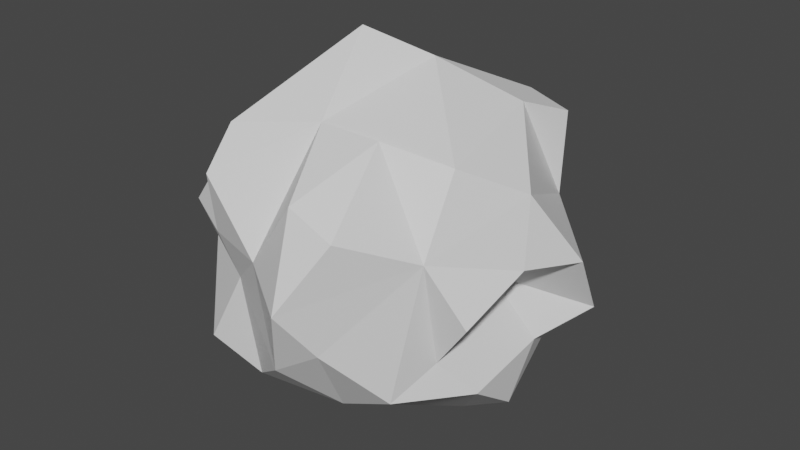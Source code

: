 # Source: bush.blend  (saved by Blender 2.80.75; exported with 4.5.12 LTS)
import bpy
from mathutils import Matrix  # noqa: F401  (used for matrix-valued properties, if any)

bpy.ops.wm.read_factory_settings(use_empty=True)
scene = bpy.context.scene
scene.name = 'Scene'

# ---- collections
col_collection = bpy.data.collections.new('Collection'); scene.collection.children.link(col_collection)

# ---- materials (node trees are filled in below, after node groups)
mat_bush001 = bpy.data.materials.new('bush001')
mat_bush001.use_transparent_shadow = False

# ---- material node trees
mat_bush001.use_nodes = True; mat_bush001.node_tree.nodes.clear()
_N = mat_bush001.node_tree.nodes; _L = mat_bush001.node_tree.links
n0 = _N.new('ShaderNodeOutputMaterial'); n0.name = 'Material Output'; n0.location = (300, 300)
n1 = _N.new('ShaderNodeBsdfPrincipled'); n1.name = 'Principled BSDF'; n1.location = (10, 300)
n1.distribution = 'GGX'
n1.subsurface_method = 'BURLEY'
n1.inputs[3].default_value = 1.45
n1.inputs[27].default_value = (0.0, 0.0, 0.0, 1.0)
n1.inputs[28].default_value = 1.0
_L.new(n1.outputs[0], n0.inputs[0])
n0.is_active_output = True

# ---- world
world_world = bpy.data.worlds.new('World'); scene.world = world_world
world_world.use_nodes = True; world_world.node_tree.nodes.clear()
_N = world_world.node_tree.nodes; _L = world_world.node_tree.links
n0 = _N.new('ShaderNodeOutputWorld'); n0.name = 'World Output'; n0.location = (300, 300)
n1 = _N.new('ShaderNodeBackground'); n1.name = 'Background'; n1.location = (10, 300)
n1.inputs[0].default_value = (0.05088, 0.05088, 0.05088, 1.0)
_L.new(n1.outputs[0], n0.inputs[0])
n0.is_active_output = True
world_world.color = (0.05088, 0.05088, 0.05088)
world_world.use_sun_shadow = False
world_world.sun_shadow_jitter_overblur = 0.0

# ---- meshes
me_cube_001 = bpy.data.meshes.new('Cube.001')
me_cube_001.from_pydata([(-0.519, 0.82, -1.265), (-0.1749, -1.289, -0.0748), (0.2499, 1.028, -1.063), (0.2788, -1.605, -0.1811), (0.1841, -1.117, 0.9739), (0.01275, -0.2806, -1.507), (-1.368, -0.477, 0.2095), (1.148, 0.2551, -0.468), (1.246, -0.01203, -0.01612), (-0.2811, -0.2651, -1.492), (1.45, 0.467, -0.7169), (1.126, -0.2309, 0.975), (0.7019, 0.7013, 1.251), (0.2709, 0.8424, 1.345), (1.488, -0.08278, 0.4089), (0.7982, 0.7095, -1.142), (-0.001735, 1.524, 0.1646), (0.9994, 0.3106, 1.053), (0.7852, 1.383, 0.1564), (-0.4727, 1.443, 0.4171), (-1.142, -0.8961, -0.8472), (0.4257, -1.188, 0.9283), (-0.6267, 1.275, -0.6236), (0.6988, -0.6973, 0.9559), (0.8422, -0.762, -0.9943), (-1.012, -1.042, -0.2825), (1.256, -0.4749, 0.4445), (-0.8023, 1.081, 0.8472), (-0.1335, 0.7836, 1.21), (0.9721, 0.8054, 1.232), (1.053, 1.194, -0.5279), (-0.8043, 0.2248, 1.172), (1.201, -0.7982, -0.09597), (1.536, 0.2729, -0.07309), (0.6395, -1.29, 0.7674), (-0.3452, 1.102, -0.9247), (-0.8858, 0.8456, -1.287), (0.4182, -1.651, 0.3108), (0.7342, -1.383, -0.001384), (0.7479, -1.087, 0.6361), (-0.5906, 1.306, 0.1335), (0.2672, 0.3139, -1.614), (-0.8387, 1.315, 0.3593), (-0.7239, 0.8133, 0.9375), (-0.2852, 0.02343, -1.423), (0.2031, 0.09312, 1.499), (1.393, -0.2922, 0.2392), (-0.5822, 1.279, 0.8338), (-0.6078, 1.394, 0.2524), (-1.321, -0.3115, 0.05889), (-1.194, -0.7005, 0.562), (-0.05331, 0.3307, 1.564), (-0.1324, -0.7023, 1.194), (-0.3502, 0.4823, 1.352), (0.06493, 0.6528, 1.308), (1.092, -0.7543, -0.996), (-0.01398, 0.2881, -1.335), (0.9301, 0.5143, 1.121), (0.8849, -1.118, 0.1368), (1.217, 0.8449, -0.8691), (1.087, 1.14, -0.8001), (0.1691, -0.2488, 1.461), (-1.047, 0.9389, 0.7458), (0.7081, 1.322, -0.3088), (1.413, 0.3692, -0.8362), (1.511, 0.9298, -0.4395), (1.178, 0.4348, -0.3058), (-0.2484, 0.5081, -1.12), (-0.8641, 1.135, -1.029), (-1.202, 0.8624, -1.135), (1.085, 0.6194, 0.9581), (-0.8534, 0.5472, -1.469), (1.317, -0.6296, -0.4187), (-1.019, 1.12, 0.2938), (0.3296, -0.5309, 1.121), (1.155, 1.047, -0.128), (0.08723, 1.357, 0.9077), (-1.303, 0.8406, 0.1201), (-1.267, 0.6258, -0.9801), (0.2758, -0.007803, -1.748), (-0.1345, 0.265, -1.123), (-0.1394, -0.2791, -1.535), (0.08506, 1.373, -0.5835), (1.299, 1.006, -0.7285), (0.3159, -0.9329, -1.271), (-0.2518, 0.2554, -1.04), (-1.174, -0.899, 0.3434), (0.8655, 1.299, -0.58), (0.5722, 1.321, 1.031), (-0.4749, 1.157, -0.07227), (-0.7786, 1.123, 0.08899), (0.5959, 0.9334, 1.188), (0.4452, 1.554, -0.02654), (1.434, -0.2516, -0.7302), (-0.7931, 1.189, -0.481), (1.359, 0.8583, -0.733), (0.1758, 1.08, -0.8252), (-0.3865, 1.357, 0.7135), (0.2769, -0.2514, -1.398), (1.177, 0.8307, 0.8729), (-0.2582, 1.439, -0.1101), (0.3889, 1.497, 0.8776), (-1.373, 0.2525, -0.6453), (-1.373, -0.2703, -0.653), (0.5047, 1.796, 0.3938), (-0.179, 1.367, 0.3675), (0.9632, 1.154, -0.3241), (0.5796, -0.141, 1.153), (-0.8213, 1.121, 0.1559), (0.9248, -0.7501, -0.6227), (-1.355, -0.5718, -0.2999), (0.09635, 1.517, -0.3559), (-0.9492, 1.263, -0.7163), (-0.2389, 0.9113, -1.223), (-0.5035, 1.096, -1.078), (-0.6386, 0.4303, 1.343), (-1.222, -0.824, -0.6216), (0.915, -0.9464, 0.5505), (1.547, 0.161, 0.5019), (-0.1785, 1.506, -0.3331), (0.8039, 1.19, -0.8633), (0.9225, -0.5153, -1.026), (1.591, 0.6489, -0.6896), (1.226, 0.9501, 0.2778), (-0.1161, 1.195, 1.034), (-0.3791, 1.244, 0.9613), (0.9649, 0.3067, -1.603), (-0.5018, 1.179, -0.356), (0.6802, 1.285, -0.05945), (0.7623, -1.005, -1.001), (1.301, -0.2615, -1.119), (0.9629, -0.3052, -1.353), (1.269, 0.6263, 0.3957), (0.9457, 1.142, 0.6214), (0.2551, 0.8219, -1.261), (-1.083, 0.8483, -0.5423), (-1.089, 1.174, -0.5655), (-0.3888, 0.1184, 1.629), (-0.785, 1.35, 0.3825), (1.374, 0.9745, -0.1435), (0.01209, 0.806, -1.254), (-0.425, 1.263, -0.7421), (1.037, 1.131, 0.1818), (-1.14, 1.067, -0.7757), (-0.01868, 0.9887, 1.221), (0.5165, 1.08, -1.115), (-1.282, -0.01514, -0.2916), (0.6016, -1.439, -0.1884), (1.134, -0.7695, -0.7834), (1.326, 0.3187, -1.081), (0.5143, -1.029, -1.03), (0.003416, -0.9501, 1.031), (0.168, -1.524, 0.4522), (0.5933, -1.242, -0.8553), (0.5622, -1.449, 0.6495), (1.387, -0.2519, -0.9788), (-0.8284, 0.2581, -1.451), (1.251, -0.4763, 0.8461), (0.03497, -0.1754, 1.664), (-1.351, 0.4018, 0.509), (1.054, -0.846, 0.3444), (-0.7969, -0.2505, -1.3), (0.4479, 0.6203, 1.443), (-0.5193, -1.108, -0.154), (-0.3855, -1.345, 0.1291), (-0.7045, 1.233, -0.8591), (0.148, -0.6448, 1.161), (1.068, 0.09543, 1.022), (-1.174, -0.5358, -1.271), (-0.8668, -0.0835, 1.227), (-0.7204, -0.9164, 1.166), (1.093, 0.7094, 0.6138), (0.3103, -1.28, -0.8756), (-1.338, 0.1814, 0.3752), (-1.046, 0.4452, 0.9621), (1.379, 0.1116, 0.793), (0.8688, -1.057, -0.6859), (0.3724, -1.741, -0.001951), (-1.035, -0.4284, 0.7886), (-1.315, -0.9246, 0.06207), (-1.285, 0.5142, 0.2338), (1.744, 0.3599, 0.2524), (-0.3876, -0.5505, 1.282), (1.362, 0.1667, -0.7516), (-0.9557, -1.143, 0.657), (-0.6615, -0.3083, 1.308), (-1.299, 0.05981, 0.5541), (-0.8866, 0.9864, -0.2316), (1.235, -0.507, -1.004), (-0.9326, -0.9357, 1.084), (1.665, 0.4537, -0.0701), (0.6426, -0.4094, 1.143), (-0.9772, -0.3379, 1.03), (-0.5431, -1.042, 1.058), (-0.1162, -1.191, 0.6413), (-1.189, -0.1223, 0.2814), (-0.003647, -1.405, -0.1923), (1.575, -0.02851, 0.1571), (-1.324, -0.2546, -0.9928), (1.204, -0.7688, 0.1163), (-1.143, 0.5273, -1.306), (-1.358, 0.1917, 0.1514), (-1.138, 0.2564, -0.9863), (0.9807, -0.9155, -0.03218), (-1.28, 0.6152, -0.2961), (1.116, -0.2243, -0.3659), (1.184, 0.429, -1.138), (1.43, 0.424, 0.519), (0.313, -1.536, -0.6972), (-0.9487, -1.043, 0.353), (-1.225, 0.5305, 0.8999), (1.027, -0.7965, -0.427), (-0.09302, -1.25, 0.3553), (-1.348, 0.2935, -0.04949), (1.5, -0.4018, -0.02832), (-0.5705, -1.278, 0.7187), (-1.306, 0.2572, -0.774), (-1.298, 0.8606, 0.5546), (0.6587, -0.9611, 0.8725), (1.062, 0.969, -0.3903), (0.9786, -0.6923, 0.6347), (-0.6289, 0.08589, 1.4), (-0.3804, -1.184, 0.7888), (1.093, 1.04, 0.4715), (-1.25, -0.2681, -0.2878), (-0.7997, -1.263, 0.4993), (0.478, 1.307, -0.6417), (0.8705, -1.255, 0.4726), (-0.5116, 0.5166, -1.151), (-1.124, 0.8366, -0.2607), (1.553, 0.6627, 0.1241), (-0.2423, -0.5091, -1.39), (0.8287, 0.1611, 1.222), (-0.1651, 1.359, 0.8164), (-0.7139, 0.5488, 0.9639), (0.002425, -0.5215, -1.273), (1.261, 0.475, -0.854), (1.421, -0.1318, 0.652), (0.3883, 1.404, -0.3641), (-0.6712, 1.393, 0.5894), (-1.261, 0.9818, 0.3045), (0.5824, -0.6094, -1.381), (-1.366, -0.7423, 0.3315), (-0.6414, -0.5588, 1.199), (1.234, 0.3507, 0.9094), (1.304, -0.584, 0.2236), (-0.1147, 0.1277, 1.704), (0.2956, -0.3194, 1.247), (-1.072, -0.1134, 1.014), (0.8012, 1.061, 1.202), (0.2457, 1.094, 1.164), (-0.9838, 0.1975, 1.012), (0.5529, 0.5807, -1.478), (0.7557, 1.343, 0.4371), (-0.3557, -0.1852, 1.616), (-0.513, 1.205, -0.002312), (-1.275, 0.2581, 0.8279), (-0.5171, -0.5183, -1.364), (-1.335, 0.6778, -0.07083), (0.001956, 0.5165, -1.159), (-1.082, 1.105, 0.5361), (0.7243, 1.275, 0.8127), (-0.09734, -1.474, 0.1056), (-0.2426, 1.031, 1.199), (0.3878, 0.0197, 1.329), (-1.02, -1.121, -0.6046), (-1.04, -0.6434, 1.034), (-0.2716, -1.338, -0.907), (0.5332, 0.2488, 1.475), (-0.1231, 0.5038, 1.232), (0.5925, -0.002158, -1.702), (-1.061, -0.857, 0.7493), (0.4314, -0.8431, 1.185), (-0.09799, -0.5061, 1.409), (-0.3078, -0.8982, 1.096), (0.001671, 1.024, -1.061), (-1.365, 0.6222, 0.643), (-0.5051, 0.01319, -1.36), (-1.097, 0.7528, 0.8951), (0.2854, -1.337, 0.8522), (0.9511, -0.5953, 1.012), (-1.049, -0.1372, 0.7244), (0.2028, -1.491, -0.3577), (-1.265, -0.8394, -0.2935), (0.005424, 1.564, -0.118), (-0.4161, 0.3918, 1.559), (1.722, 0.7332, -0.3699), (1.42, -0.68, -0.1598), (1.099, 1.036, 0.802), (1.056, 0.1348, -0.1781), (0.1784, 0.3449, 1.464), (-1.376, -0.0257, -0.651), (-1.262, 0.5305, -0.5914), (-0.5497, -1.195, -1.091), (-0.4453, 0.6136, 1.046), (0.9555, -0.1953, 1.142), (-0.9434, 1.199, 0.6739), (1.169, -0.5244, -0.6486), (-1.19, -0.3471, 0.4426), (0.8954, 1.127, -0.1077), (-1.351, 0.2548, -0.2908), (-0.1786, 1.308, -0.6518), (1.207, 0.9408, 1.113), (0.7791, 0.4098, 1.3), (-0.3139, 1.298, 0.1301), (0.09517, 1.474, 0.4733), (-0.8779, -1.258, -0.8456), (-1.063, 1.068, 0.00188), (-0.7349, -1.13, 0.9966), (0.6315, -1.54, 0.1883), (-0.7589, -1.152, -0.2561), (-0.4223, -1.317, 0.4085), (0.6078, -1.487, -0.5751), (0.7674, -1.119, -0.1914), (-1.399, -0.5833, -0.03554), (0.002263, -1.504, -0.7439), (-1.384, -0.5356, -0.64), (-0.01143, -0.0004101, -1.633), (-1.053, 0.0002943, -1.053), (-0.2668, -1.186, -0.2904), (1.353, 0.01785, -1.349), (-1.276, -0.0143, -0.01462), (-0.5556, -1.237, -0.5595), (-1.086, -1.082, 0.00047), (-0.6704, -1.226, 0.08069), (0.0009638, -1.096, -1.071), (1.056, 0.9703, -0.9689), (1.022, -1.005, -0.9983), (-0.5867, 1.069, 1.04), (-1.063, 1.062, -1.062), (-1.016, -1.016, -1.02)], [], [(21, 218, 272), (326, 59, 206), (219, 65, 122), (231, 81, 235), (317, 56, 41), (52, 151, 166), (116, 20, 265), (99, 302, 70), (196, 319, 315), (22, 165, 94), (317, 79, 98), (42, 90, 73), (47, 239, 296), (244, 17, 167), (188, 130, 155), (23, 191, 272), (26, 237, 157), (235, 5, 98), (1, 262, 164), (26, 220, 160), (3, 177, 196), (60, 30, 59), (57, 303, 17), (109, 297, 211), (257, 9, 231), (107, 232, 264), (265, 25, 283), (8, 214, 205), (317, 5, 81), (247, 61, 273), (121, 188, 24), (13, 144, 54), (39, 218, 34), (327, 129, 24), (314, 110, 283), (13, 250, 144), (188, 55, 24), (252, 15, 206), (154, 34, 21), (75, 139, 219), (151, 4, 272), (316, 116, 283), (23, 280, 191), (241, 121, 24), (176, 109, 211), (316, 103, 198), (209, 86, 179), (51, 285, 246), (280, 23, 220), (25, 265, 310), (138, 239, 40), (114, 68, 165), (176, 327, 148), (14, 197, 118), (7, 66, 289), (27, 328, 47), (83, 95, 59), (158, 61, 45), (4, 21, 272), (57, 70, 29), (191, 107, 247), (313, 38, 147), (16, 92, 284), (74, 247, 166), (62, 217, 278), (114, 0, 36), (272, 74, 166), (299, 106, 63), (190, 33, 66), (100, 284, 119), (68, 36, 329), (124, 144, 250), (47, 328, 125), (126, 252, 206), (33, 197, 8), (118, 175, 237), (176, 211, 313), (19, 40, 239), (326, 60, 59), (100, 89, 304), (95, 219, 122), (117, 220, 218), (314, 6, 49), (6, 314, 242), (252, 41, 259), (104, 18, 92), (126, 320, 270), (317, 44, 85), (249, 91, 29), (38, 309, 147), (7, 183, 64), (107, 295, 232), (11, 157, 237), (33, 190, 181), (316, 110, 224), (16, 105, 305), (31, 221, 115), (50, 178, 298), (282, 3, 196), (101, 305, 76), (98, 241, 235), (20, 168, 330), (6, 298, 49), (309, 37, 177), (19, 105, 304), (79, 270, 98), (301, 82, 96), (43, 234, 294), (303, 57, 29), (309, 38, 58), (64, 183, 149), (23, 218, 220), (58, 203, 160), (55, 188, 148), (116, 265, 283), (63, 87, 226), (15, 326, 206), (162, 12, 91), (44, 317, 9), (31, 115, 234), (44, 277, 85), (28, 54, 144), (242, 86, 50), (287, 32, 211), (35, 141, 301), (43, 278, 234), (264, 45, 247), (23, 272, 218), (65, 286, 122), (35, 113, 114), (227, 39, 34), (58, 227, 309), (286, 65, 139), (259, 67, 113), (221, 137, 285), (297, 109, 148), (317, 81, 9), (38, 313, 58), (143, 69, 135), (196, 315, 282), (108, 138, 40), (31, 251, 169), (218, 39, 117), (8, 205, 289), (220, 117, 160), (241, 84, 235), (14, 237, 46), (83, 30, 219), (13, 162, 91), (298, 6, 242), (200, 71, 156), (323, 25, 310), (233, 97, 125), (28, 144, 263), (136, 135, 229), (106, 30, 63), (107, 191, 295), (52, 273, 182), (133, 223, 253), (30, 60, 120), (95, 122, 236), (90, 42, 48), (124, 263, 144), (62, 296, 260), (42, 296, 239), (269, 28, 294), (113, 228, 0), (20, 330, 265), (52, 274, 151), (37, 152, 177), (67, 80, 85), (28, 263, 294), (27, 47, 296), (114, 165, 141), (79, 317, 41), (17, 244, 70), (47, 125, 97), (118, 181, 207), (287, 72, 205), (250, 13, 91), (20, 116, 316), (92, 128, 63), (95, 83, 219), (103, 316, 224), (113, 140, 259), (150, 129, 176), (4, 279, 21), (21, 279, 154), (39, 227, 117), (196, 1, 319), (195, 49, 298), (234, 115, 294), (136, 112, 329), (62, 260, 217), (127, 22, 94), (43, 27, 62), (137, 221, 254), (27, 296, 62), (107, 264, 247), (19, 239, 97), (16, 305, 104), (110, 314, 224), (327, 55, 148), (10, 66, 64), (47, 97, 239), (139, 123, 230), (140, 275, 134), (61, 158, 273), (56, 259, 41), (37, 309, 154), (124, 76, 233), (26, 157, 220), (114, 113, 0), (121, 241, 131), (83, 59, 30), (45, 264, 290), (290, 54, 269), (74, 272, 191), (238, 111, 284), (29, 302, 249), (124, 233, 125), (16, 104, 92), (81, 231, 9), (78, 202, 216), (111, 119, 284), (105, 19, 97), (66, 286, 190), (203, 32, 199), (16, 284, 304), (228, 71, 36), (137, 246, 285), (297, 72, 211), (31, 169, 221), (65, 219, 139), (42, 239, 48), (131, 241, 270), (271, 50, 209), (270, 79, 41), (241, 24, 150), (30, 106, 219), (114, 36, 68), (252, 126, 270), (27, 43, 328), (196, 262, 1), (302, 99, 288), (115, 221, 285), (15, 252, 145), (3, 282, 147), (53, 115, 285), (95, 236, 59), (11, 175, 167), (58, 313, 203), (72, 287, 211), (34, 154, 227), (113, 301, 275), (12, 29, 91), (62, 278, 43), (28, 269, 54), (46, 245, 214), (61, 247, 45), (236, 64, 149), (326, 15, 145), (125, 328, 263), (171, 99, 70), (275, 2, 134), (42, 73, 296), (89, 100, 119), (91, 249, 261), (11, 295, 280), (69, 143, 329), (135, 292, 229), (34, 218, 21), (70, 302, 29), (25, 323, 283), (17, 303, 232), (11, 167, 295), (93, 297, 155), (93, 183, 205), (251, 31, 234), (80, 67, 259), (33, 289, 66), (67, 228, 113), (78, 69, 200), (69, 329, 36), (26, 160, 245), (82, 301, 119), (165, 22, 141), (176, 313, 312), (113, 35, 301), (124, 250, 76), (86, 242, 179), (117, 227, 160), (152, 37, 154), (119, 111, 82), (141, 35, 114), (101, 104, 305), (75, 299, 142), (86, 209, 50), (53, 269, 294), (0, 228, 36), (241, 98, 270), (103, 291, 198), (325, 84, 150), (246, 137, 254), (274, 52, 182), (299, 75, 219), (49, 321, 224), (255, 48, 108), (33, 181, 197), (128, 92, 18), (263, 124, 125), (11, 237, 175), (247, 74, 191), (239, 138, 48), (45, 290, 51), (78, 200, 202), (177, 3, 147), (20, 316, 168), (5, 317, 98), (66, 10, 122), (72, 297, 205), (188, 121, 131), (259, 56, 80), (319, 1, 164), (49, 224, 314), (136, 143, 135), (63, 30, 87), (104, 253, 18), (48, 255, 90), (261, 133, 253), (5, 235, 81), (78, 292, 135), (84, 325, 235), (112, 136, 94), (84, 241, 150), (128, 299, 63), (143, 136, 329), (118, 207, 175), (68, 329, 112), (236, 10, 64), (82, 238, 226), (130, 188, 131), (320, 126, 206), (22, 127, 141), (134, 252, 259), (51, 290, 269), (4, 151, 194), (200, 69, 36), (69, 78, 135), (106, 299, 219), (130, 320, 155), (13, 54, 162), (63, 238, 92), (129, 327, 176), (51, 53, 285), (46, 26, 245), (320, 131, 270), (17, 232, 167), (46, 214, 197), (71, 200, 36), (82, 226, 96), (277, 44, 9), (50, 271, 178), (138, 108, 48), (110, 316, 283), (45, 246, 158), (78, 216, 292), (183, 93, 155), (328, 43, 294), (105, 16, 304), (301, 141, 127), (139, 75, 142), (60, 326, 120), (237, 14, 118), (252, 134, 145), (80, 317, 85), (71, 228, 156), (139, 142, 123), (53, 294, 115), (139, 230, 286), (97, 233, 105), (54, 290, 162), (113, 275, 140), (320, 130, 131), (99, 171, 288), (51, 269, 53), (70, 244, 171), (52, 166, 273), (33, 8, 289), (30, 120, 87), (63, 226, 238), (165, 112, 94), (227, 58, 160), (19, 304, 40), (2, 275, 96), (4, 194, 279), (197, 14, 46), (49, 195, 321), (29, 12, 303), (32, 287, 199), (2, 145, 134), (50, 298, 242), (87, 120, 226), (157, 11, 280), (9, 257, 277), (10, 236, 122), (101, 76, 250), (165, 68, 112), (32, 203, 211), (8, 197, 214), (41, 252, 270), (181, 118, 197), (297, 93, 205), (66, 7, 64), (299, 128, 18), (109, 176, 148), (228, 85, 277), (259, 140, 134), (129, 150, 24), (183, 7, 289), (56, 317, 80), (291, 103, 224), (85, 228, 67), (101, 261, 253), (111, 238, 82), (145, 2, 96), (51, 246, 45), (70, 57, 17), (12, 162, 303), (55, 327, 24), (26, 46, 237), (284, 100, 304), (59, 236, 206), (122, 286, 66), (40, 304, 89), (184, 225, 308), (132, 171, 207), (163, 322, 319), (321, 146, 224), (193, 308, 222), (96, 226, 145), (108, 40, 89), (274, 193, 222), (212, 262, 152), (318, 202, 200), (226, 120, 145), (243, 185, 192), (194, 152, 279), (187, 127, 94), (161, 318, 277), (170, 243, 266), (132, 230, 123), (204, 258, 229), (187, 89, 127), (256, 186, 281), (177, 152, 262), (189, 308, 170), (214, 287, 205), (215, 308, 225), (272, 166, 151), (312, 153, 176), (212, 194, 311), (315, 208, 282), (297, 148, 188), (266, 189, 170), (164, 262, 311), (266, 192, 178), (273, 158, 254), (234, 174, 251), (210, 256, 174), (178, 281, 298), (230, 132, 207), (330, 168, 257), (194, 212, 152), (198, 318, 168), (307, 187, 229), (179, 323, 209), (73, 90, 307), (120, 326, 145), (180, 276, 217), (230, 181, 190), (318, 156, 277), (257, 161, 277), (291, 102, 216), (155, 320, 183), (292, 102, 300), (169, 248, 192), (163, 324, 310), (217, 260, 240), (163, 319, 164), (276, 159, 256), (192, 248, 178), (292, 204, 229), (222, 194, 151), (262, 196, 177), (153, 150, 176), (195, 298, 281), (172, 325, 150), (185, 243, 182), (230, 190, 286), (189, 266, 271), (179, 242, 314), (308, 215, 222), (159, 173, 256), (123, 223, 171), (295, 167, 232), (77, 240, 307), (187, 94, 136), (245, 199, 287), (182, 273, 254), (201, 321, 195), (278, 210, 174), (146, 321, 300), (191, 280, 295), (119, 127, 89), (147, 312, 313), (309, 177, 147), (243, 170, 274), (187, 136, 229), (90, 255, 187), (210, 278, 276), (159, 276, 180), (96, 275, 301), (204, 292, 300), (169, 251, 248), (158, 246, 254), (209, 225, 184), (153, 312, 172), (185, 182, 254), (155, 297, 188), (185, 221, 169), (258, 213, 180), (312, 208, 172), (291, 216, 318), (258, 204, 300), (223, 133, 288), (173, 195, 186), (318, 161, 168), (88, 261, 101), (185, 254, 221), (207, 171, 244), (174, 234, 278), (101, 253, 104), (73, 307, 240), (223, 123, 142), (207, 181, 230), (320, 149, 183), (193, 274, 170), (261, 88, 91), (149, 320, 206), (171, 132, 123), (92, 238, 284), (88, 250, 91), (102, 292, 216), (152, 154, 279), (258, 77, 307), (209, 324, 225), (289, 205, 183), (273, 166, 247), (180, 217, 240), (102, 291, 300), (146, 291, 224), (133, 261, 288), (203, 199, 160), (321, 201, 213), (157, 280, 220), (202, 318, 216), (201, 180, 213), (73, 260, 296), (307, 90, 187), (179, 314, 283), (209, 323, 324), (256, 210, 276), (245, 287, 214), (154, 309, 227), (323, 179, 283), (308, 193, 170), (161, 257, 168), (213, 258, 300), (324, 164, 311), (308, 189, 271), (119, 301, 127), (195, 173, 201), (174, 256, 251), (194, 222, 311), (18, 253, 142), (322, 163, 310), (217, 276, 278), (150, 153, 172), (318, 198, 291), (299, 18, 142), (316, 198, 168), (281, 178, 248), (244, 167, 175), (105, 233, 305), (325, 172, 315), (203, 313, 211), (185, 169, 192), (321, 213, 300), (207, 244, 175), (173, 186, 256), (208, 315, 172), (271, 184, 308), (178, 271, 266), (77, 258, 180), (173, 159, 180), (215, 311, 222), (209, 184, 271), (151, 274, 222), (291, 146, 300), (173, 180, 201), (199, 245, 160), (223, 142, 253), (73, 240, 260), (187, 255, 108), (192, 266, 243), (182, 243, 274), (187, 108, 89), (311, 215, 225), (262, 212, 311), (163, 164, 324), (186, 195, 281), (208, 312, 282), (240, 77, 180), (312, 147, 282), (76, 305, 233), (250, 88, 101), (156, 228, 277), (156, 318, 200), (268, 162, 290), (268, 303, 162), (223, 288, 171), (288, 261, 249), (268, 232, 303), (288, 249, 302), (268, 264, 232), (236, 149, 206), (264, 268, 290), (294, 263, 328), (267, 325, 315), (251, 256, 248), (325, 267, 293), (267, 322, 293), (322, 267, 315), (306, 322, 265), (306, 330, 293), (322, 306, 293), (330, 306, 265), (235, 325, 231), (330, 257, 293), (310, 265, 322), (231, 293, 257), (293, 231, 325), (225, 324, 311), (324, 323, 310), (256, 281, 248), (307, 229, 258), (319, 322, 315)])
_uv = me_cube_001.uv_layers.new(name='UVMap')
_uv.uv.foreach_set('vector', [0.0, 0.0, 0.0, 0.0, 0.0, 0.0, 0.0, 0.0, 0.0, 0.0, 0.0, 0.0, 0.0, 0.0, 0.0, 0.0, 0.0, 0.0, 0.0, 0.0, 0.0, 0.0, 0.0, 0.0, 0.0, 0.0, 0.0, 0.0, 0.0, 0.0, 0.0, 0.0, 0.0, 0.0, 0.0, 0.0, 0.0, 0.0, 0.0, 0.0, 0.0, 0.0, 0.0, 0.0, 0.0, 0.0, 0.0, 0.0, 0.0, 0.0, 0.0, 0.0, 0.0, 0.0, 0.0, 0.0, 0.0, 0.0, 0.0, 0.0, 0.0, 0.0, 0.0, 0.0, 0.0, 0.0, 0.0, 0.0, 0.0, 0.0, 0.0, 0.0, 0.0, 0.0, 0.0, 0.0, 0.0, 0.0, 0.0, 0.0, 0.0, 0.0, 0.0, 0.0, 0.0, 0.0, 0.0, 0.0, 0.0, 0.0, 0.0, 0.0, 0.0, 0.0, 0.0, 0.0, 0.0, 0.0, 0.0, 0.0, 0.0, 0.0, 0.0, 0.0, 0.0, 0.0, 0.0, 0.0, 0.0, 0.0, 0.0, 0.0, 0.0, 0.0, 0.0, 0.0, 0.0, 0.0, 0.0, 0.0, 0.0, 0.0, 0.0, 0.0, 0.0, 0.0, 0.0, 0.0, 0.0, 0.0, 0.0, 0.0, 0.0, 0.0, 0.0, 0.0, 0.0, 0.0, 0.0, 0.0, 0.0, 0.0, 0.0, 0.0, 0.0, 0.0, 0.0, 0.0, 0.0, 0.0, 0.0, 0.0, 0.0, 0.0, 0.0, 0.0, 0.0, 0.0, 0.0, 0.0, 0.0, 0.0, 0.0, 0.0, 0.0, 0.0, 0.0, 0.0, 0.0, 0.0, 0.0, 0.0, 0.0, 0.0, 0.0, 0.0, 0.0, 0.0, 0.0, 0.0, 0.0, 0.0, 0.0, 0.0, 0.0, 0.0, 0.0, 0.0, 0.0, 0.0, 0.0, 0.0, 0.0, 0.0, 0.0, 0.0, 0.0, 0.0, 0.0, 0.0, 0.0, 0.0, 0.0, 0.0, 0.0, 0.0, 0.0, 0.0, 0.0, 0.0, 0.0, 0.0, 0.0, 0.0, 0.0, 0.0, 0.0, 0.0, 0.0, 0.0, 0.0, 0.0, 0.0, 0.0, 0.0, 0.0, 0.0, 0.0, 0.0, 0.0, 0.0, 0.0, 0.0, 0.0, 0.0, 0.0, 0.0, 0.0, 0.0, 0.0, 0.0, 0.0, 0.0, 0.0, 0.0, 0.0, 0.0, 0.0, 0.0, 0.0, 0.0, 0.0, 0.0, 0.0, 0.0, 0.0, 0.0, 0.0, 0.0, 0.0, 0.0, 0.0, 0.0, 0.0, 0.0, 0.0, 0.0, 0.0, 0.0, 0.0, 0.0, 0.0, 0.0, 0.0, 0.0, 0.0, 0.0, 0.0, 0.0, 0.0, 0.0, 0.0, 0.0, 0.0, 0.0, 0.0, 0.0, 0.0, 0.0, 0.0, 0.0, 0.0, 0.0, 0.0, 0.0, 0.0, 0.0, 0.0, 0.0, 0.0, 0.0, 0.0, 0.0, 0.0, 0.0, 0.0, 0.0, 0.0, 0.0, 0.0, 0.0, 0.0, 0.0, 0.0, 0.0, 0.0, 0.0, 0.0, 0.0, 0.0, 0.0, 0.0, 0.0, 0.0, 0.0, 0.0, 0.0, 0.0, 0.0, 0.0, 0.0, 0.0, 0.0, 0.0, 0.0, 0.0, 0.0, 0.0, 0.0, 0.0, 0.0, 0.0, 0.0, 0.0, 0.0, 0.0, 0.0, 0.0, 0.0, 0.0, 0.0, 0.0, 0.0, 0.0, 0.0, 0.0, 0.0, 0.0, 0.0, 0.0, 0.0, 0.0, 0.0, 0.0, 0.0, 0.0, 0.0, 0.0, 0.0, 0.0, 0.0, 0.0, 0.0, 0.0, 0.0, 0.0, 0.0, 0.0, 0.0, 0.0, 0.0, 0.0, 0.0, 0.0, 0.0, 0.0, 0.0, 0.0, 0.0, 0.0, 0.0, 0.0, 0.0, 0.0, 0.0, 0.0, 0.0, 0.0, 0.0, 0.0, 0.0, 0.0, 0.0, 0.0, 0.0, 0.0, 0.0, 0.0, 0.0, 0.0, 0.0, 0.0, 0.0, 0.0, 0.0, 0.0, 0.0, 0.0, 0.0, 0.0, 0.0, 0.0, 0.0, 0.0, 0.0, 0.0, 0.0, 0.0, 0.0, 0.0, 0.0, 0.0, 0.0, 0.0, 0.0, 0.0, 0.0, 0.0, 0.0, 0.0, 0.0, 0.0, 0.0, 0.0, 0.0, 0.0, 0.0, 0.0, 0.0, 0.0, 0.0, 0.0, 0.0, 0.0, 0.0, 0.0, 0.0, 0.0, 0.0, 0.0, 0.0, 0.0, 0.0, 0.0, 0.0, 0.0, 0.0, 0.0, 0.0, 0.0, 0.0, 0.0, 0.0, 0.0, 0.0, 0.0, 0.0, 0.0, 0.0, 0.0, 0.0, 0.0, 0.0, 0.0, 0.0, 0.0, 0.0, 0.0, 0.0, 0.0, 0.0, 0.0, 0.0, 0.0, 0.0, 0.0, 0.0, 0.0, 0.0, 0.0, 0.0, 0.0, 0.0, 0.0, 0.0, 0.0, 0.0, 0.0, 0.0, 0.0, 0.0, 0.0, 0.0, 0.0, 0.0, 0.0, 0.0, 0.0, 0.0, 0.0, 0.0, 0.0, 0.0, 0.0, 0.0, 0.0, 0.0, 0.0, 0.0, 0.0, 0.0, 0.0, 0.0, 0.0, 0.0, 0.0, 0.0, 0.0, 0.0, 0.0, 0.0, 0.0, 0.0, 0.0, 0.0, 0.0, 0.0, 0.0, 0.0, 0.0, 0.0, 0.0, 0.0, 0.0, 0.0, 0.0, 0.0, 0.0, 0.0, 0.0, 0.0, 0.0, 0.0, 0.0, 0.0, 0.0, 0.0, 0.0, 0.0, 0.0, 0.0, 0.0, 0.0, 0.0, 0.0, 0.0, 0.0, 0.0, 0.0, 0.0, 0.0, 0.0, 0.0, 0.0, 0.0, 0.0, 0.0, 0.0, 0.0, 0.0, 0.0, 0.0, 0.0, 0.0, 0.0, 0.0, 0.0, 0.0, 0.0, 0.0, 0.0, 0.0, 0.0, 0.0, 0.0, 0.0, 0.0, 0.0, 0.0, 0.0, 0.0, 0.0, 0.0, 0.0, 0.0, 0.0, 0.0, 0.0, 0.0, 0.0, 0.0, 0.0, 0.0, 0.0, 0.0, 0.0, 0.0, 0.0, 0.0, 0.0, 0.0, 0.0, 0.0, 0.0, 0.0, 0.0, 0.0, 0.0, 0.0, 0.0, 0.0, 0.0, 0.0, 0.0, 0.0, 0.0, 0.0, 0.0, 0.0, 0.0, 0.0, 0.0, 0.0, 0.0, 0.0, 0.0, 0.0, 0.0, 0.0, 0.0, 0.0, 0.0, 0.0, 0.0, 0.0, 0.0, 0.0, 0.0, 0.0, 0.0, 0.0, 0.0, 0.0, 0.0, 0.0, 0.0, 0.0, 0.0, 0.0, 0.0, 0.0, 0.0, 0.0, 0.0, 0.0, 0.0, 0.0, 0.0, 0.0, 0.0, 0.0, 0.0, 0.0, 0.0, 0.0, 0.0, 0.0, 0.0, 0.0, 0.0, 0.0, 0.0, 0.0, 0.0, 0.0, 0.0, 0.0, 0.0, 0.0, 0.0, 0.0, 0.0, 0.0, 0.0, 0.0, 0.0, 0.0, 0.0, 0.0, 0.0, 0.0, 0.0, 0.0, 0.0, 0.0, 0.0, 0.0, 0.0, 0.0, 0.0, 0.0, 0.0, 0.0, 0.0, 0.0, 0.0, 0.0, 0.0, 0.0, 0.0, 0.0, 0.0, 0.0, 0.0, 0.0, 0.0, 0.0, 0.0, 0.0, 0.0, 0.0, 0.0, 0.0, 0.0, 0.0, 0.0, 0.0, 0.0, 0.0, 0.0, 0.0, 0.0, 0.0, 0.0, 0.0, 0.0, 0.0, 0.0, 0.0, 0.0, 0.0, 0.0, 0.0, 0.0, 0.0, 0.0, 0.0, 0.0, 0.0, 0.0, 0.0, 0.0, 0.0, 0.0, 0.0, 0.0, 0.0, 0.0, 0.0, 0.0, 0.0, 0.0, 0.0, 0.0, 0.0, 0.0, 0.0, 0.0, 0.0, 0.0, 0.0, 0.0, 0.0, 0.0, 0.0, 0.0, 0.0, 0.0, 0.0, 0.0, 0.0, 0.0, 0.0, 0.0, 0.0, 0.0, 0.0, 0.0, 0.0, 0.0, 0.0, 0.0, 0.0, 0.0, 0.0, 0.0, 0.0, 0.0, 0.0, 0.0, 0.0, 0.0, 0.0, 0.0, 0.0, 0.0, 0.0, 0.0, 0.0, 0.0, 0.0, 0.0, 0.0, 0.0, 0.0, 0.0, 0.0, 0.0, 0.0, 0.0, 0.0, 0.0, 0.0, 0.0, 0.0, 0.0, 0.0, 0.0, 0.0, 0.0, 0.0, 0.0, 0.0, 0.0, 0.0, 0.0, 0.0, 0.0, 0.0, 0.0, 0.0, 0.0, 0.0, 0.0, 0.0, 0.0, 0.0, 0.0, 0.0, 0.0, 0.0, 0.0, 0.0, 0.0, 0.0, 0.0, 0.0, 0.0, 0.0, 0.0, 0.0, 0.0, 0.0, 0.0, 0.0, 0.0, 0.0, 0.0, 0.0, 0.0, 0.0, 0.0, 0.0, 0.0, 0.0, 0.0, 0.0, 0.0, 0.0, 0.0, 0.0, 0.0, 0.0, 0.0, 0.0, 0.0, 0.0, 0.0, 0.0, 0.0, 0.0, 0.0, 0.0, 0.0, 0.0, 0.0, 0.0, 0.0, 0.0, 0.0, 0.0, 0.0, 0.0, 0.0, 0.0, 0.0, 0.0, 0.0, 0.0, 0.0, 0.0, 0.0, 0.0, 0.0, 0.0, 0.0, 0.0, 0.0, 0.0, 0.0, 0.0, 0.0, 0.0, 0.0, 0.0, 0.0, 0.0, 0.0, 0.0, 0.0, 0.0, 0.0, 0.0, 0.0, 0.0, 0.0, 0.0, 0.0, 0.0, 0.0, 0.0, 0.0, 0.0, 0.0, 0.0, 0.0, 0.0, 0.0, 0.0, 0.0, 0.0, 0.0, 0.0, 0.0, 0.0, 0.0, 0.0, 0.0, 0.0, 0.0, 0.0, 0.0, 0.0, 0.0, 0.0, 0.0, 0.0, 0.0, 0.0, 0.0, 0.0, 0.0, 0.0, 0.0, 0.0, 0.0, 0.0, 0.0, 0.0, 0.0, 0.0, 0.0, 0.0, 0.0, 0.0, 0.0, 0.0, 0.0, 0.0, 0.0, 0.0, 0.0, 0.0, 0.0, 0.0, 0.0, 0.0, 0.0, 0.0, 0.0, 0.0, 0.0, 0.0, 0.0, 0.0, 0.0, 0.0, 0.0, 0.0, 0.0, 0.0, 0.0, 0.0, 0.0, 0.0, 0.0, 0.0, 0.0, 0.0, 0.0, 0.0, 0.0, 0.0, 0.0, 0.0, 0.0, 0.0, 0.0, 0.0, 0.0, 0.0, 0.0, 0.0, 0.0, 0.0, 0.0, 0.0, 0.0, 0.0, 0.0, 0.0, 0.0, 0.0, 0.0, 0.0, 0.0, 0.0, 0.0, 0.0, 0.0, 0.0, 0.0, 0.0, 0.0, 0.0, 0.0, 0.0, 0.0, 0.0, 0.0, 0.0, 0.0, 0.0, 0.0, 0.0, 0.0, 0.0, 0.0, 0.0, 0.0, 0.0, 0.0, 0.0, 0.0, 0.0, 0.0, 0.0, 0.0, 0.0, 0.0, 0.0, 0.0, 0.0, 0.0, 0.0, 0.0, 0.0, 0.0, 0.0, 0.0, 0.0, 0.0, 0.0, 0.0, 0.0, 0.0, 0.0, 0.0, 0.0, 0.0, 0.0, 0.0, 0.0, 0.0, 0.0, 0.0, 0.0, 0.0, 0.0, 0.0, 0.0, 0.0, 0.0, 0.0, 0.0, 0.0, 0.0, 0.0, 0.0, 0.0, 0.0, 0.0, 0.0, 0.0, 0.0, 0.0, 0.0, 0.0, 0.0, 0.0, 0.0, 0.0, 0.0, 0.0, 0.0, 0.0, 0.0, 0.0, 0.0, 0.0, 0.0, 0.0, 0.0, 0.0, 0.0, 0.0, 0.0, 0.0, 0.0, 0.0, 0.0, 0.0, 0.0, 0.0, 0.0, 0.0, 0.0, 0.0, 0.0, 0.0, 0.0, 0.0, 0.0, 0.0, 0.0, 0.0, 0.0, 0.0, 0.0, 0.0, 0.0, 0.0, 0.0, 0.0, 0.0, 0.0, 0.0, 0.0, 0.0, 0.0, 0.0, 0.0, 0.0, 0.0, 0.0, 0.0, 0.0, 0.0, 0.0, 0.0, 0.0, 0.0, 0.0, 0.0, 0.0, 0.0, 0.0, 0.0, 0.0, 0.0, 0.0, 0.0, 0.0, 0.0, 0.0, 0.0, 0.0, 0.0, 0.0, 0.0, 0.0, 0.0, 0.0, 0.0, 0.0, 0.0, 0.0, 0.0, 0.0, 0.0, 0.0, 0.0, 0.0, 0.0, 0.0, 0.0, 0.0, 0.0, 0.0, 0.0, 0.0, 0.0, 0.0, 0.0, 0.0, 0.0, 0.0, 0.0, 0.0, 0.0, 0.0, 0.0, 0.0, 0.0, 0.0, 0.0, 0.0, 0.0, 0.0, 0.0, 0.0, 0.0, 0.0, 0.0, 0.0, 0.0, 0.0, 0.0, 0.0, 0.0, 0.0, 0.0, 0.0, 0.0, 0.0, 0.0, 0.0, 0.0, 0.0, 0.0, 0.0, 0.0, 0.0, 0.0, 0.0, 0.0, 0.0, 0.0, 0.0, 0.0, 0.0, 0.0, 0.0, 0.0, 0.0, 0.0, 0.0, 0.0, 0.0, 0.0, 0.0, 0.0, 0.0, 0.0, 0.0, 0.0, 0.0, 0.0, 0.0, 0.0, 0.0, 0.0, 0.0, 0.0, 0.0, 0.0, 0.0, 0.0, 0.0, 0.0, 0.0, 0.0, 0.0, 0.0, 0.0, 0.0, 0.0, 0.0, 0.0, 0.0, 0.0, 0.0, 0.0, 0.0, 0.0, 0.0, 0.0, 0.0, 0.0, 0.0, 0.0, 0.0, 0.0, 0.0, 0.0, 0.0, 0.0, 0.0, 0.0, 0.0, 0.0, 0.0, 0.0, 0.0, 0.0, 0.0, 0.0, 0.0, 0.0, 0.0, 0.0, 0.0, 0.0, 0.0, 0.0, 0.0, 0.0, 0.0, 0.0, 0.0, 0.0, 0.0, 0.0, 0.0, 0.0, 0.0, 0.0, 0.0, 0.0, 0.0, 0.0, 0.0, 0.0, 0.0, 0.0, 0.0, 0.0, 0.0, 0.0, 0.0, 0.0, 0.0, 0.0, 0.0, 0.0, 0.0, 0.0, 0.0, 0.0, 0.0, 0.0, 0.0, 0.0, 0.0, 0.0, 0.0, 0.0, 0.0, 0.0, 0.0, 0.0, 0.0, 0.0, 0.0, 0.0, 0.0, 0.0, 0.0, 0.0, 0.0, 0.0, 0.0, 0.0, 0.0, 0.0, 0.0, 0.0, 0.0, 0.0, 0.0, 0.0, 0.0, 0.0, 0.0, 0.0, 0.0, 0.0, 0.0, 0.0, 0.0, 0.0, 0.0, 0.0, 0.0, 0.0, 0.0, 0.0, 0.0, 0.0, 0.0, 0.0, 0.0, 0.0, 0.0, 0.0, 0.0, 0.0, 0.0, 0.0, 0.0, 0.0, 0.0, 0.0, 0.0, 0.0, 0.0, 0.0, 0.0, 0.0, 0.0, 0.0, 0.0, 0.0, 0.0, 0.0, 0.0, 0.0, 0.0, 0.0, 0.0, 0.0, 0.0, 0.0, 0.0, 0.0, 0.0, 0.0, 0.0, 0.0, 0.0, 0.0, 0.0, 0.0, 0.0, 0.0, 0.0, 0.0, 0.0, 0.0, 0.0, 0.0, 0.0, 0.0, 0.0, 0.0, 0.0, 0.0, 0.0, 0.0, 0.0, 0.0, 0.0, 0.0, 0.0, 0.0, 0.0, 0.0, 0.0, 0.0, 0.0, 0.0, 0.0, 0.0, 0.0, 0.0, 0.0, 0.0, 0.0, 0.0, 0.0, 0.0, 0.0, 0.0, 0.0, 0.0, 0.0, 0.0, 0.0, 0.0, 0.0, 0.0, 0.0, 0.0, 0.0, 0.0, 0.0, 0.0, 0.0, 0.0, 0.0, 0.0, 0.0, 0.0, 0.0, 0.0, 0.0, 0.0, 0.0, 0.0, 0.0, 0.0, 0.0, 0.0, 0.0, 0.0, 0.0, 0.0, 0.0, 0.0, 0.0, 0.0, 0.0, 0.0, 0.0, 0.0, 0.0, 0.0, 0.0, 0.0, 0.0, 0.0, 0.0, 0.0, 0.0, 0.0, 0.0, 0.0, 0.0, 0.0, 0.0, 0.0, 0.0, 0.0, 0.0, 0.0, 0.0, 0.0, 0.0, 0.0, 0.0, 0.0, 0.0, 0.0, 0.0, 0.0, 0.0, 0.0, 0.0, 0.0, 0.0, 0.0, 0.0, 0.0, 0.0, 0.0, 0.0, 0.0, 0.0, 0.0, 0.0, 0.0, 0.0, 0.0, 0.0, 0.0, 0.0, 0.0, 0.0, 0.0, 0.0, 0.0, 0.0, 0.0, 0.0, 0.0, 0.0, 0.0, 0.0, 0.0, 0.0, 0.0, 0.0, 0.0, 0.0, 0.0, 0.0, 0.0, 0.0, 0.0, 0.0, 0.0, 0.0, 0.0, 0.0, 0.0, 0.0, 0.0, 0.0, 0.0, 0.0, 0.0, 0.0, 0.0, 0.0, 0.0, 0.0, 0.0, 0.0, 0.0, 0.0, 0.0, 0.0, 0.0, 0.0, 0.0, 0.0, 0.0, 0.0, 0.0, 0.0, 0.0, 0.0, 0.0, 0.0, 0.0, 0.0, 0.0, 0.0, 0.0, 0.0, 0.0, 0.0, 0.0, 0.0, 0.0, 0.0, 0.0, 0.0, 0.0, 0.0, 0.0, 0.0, 0.0, 0.0, 0.0, 0.0, 0.0, 0.0, 0.0, 0.0, 0.0, 0.0, 0.0, 0.0, 0.0, 0.0, 0.0, 0.0, 0.0, 0.0, 0.0, 0.0, 0.0, 0.0, 0.0, 0.0, 0.0, 0.0, 0.0, 0.0, 0.0, 0.0, 0.0, 0.0, 0.0, 0.0, 0.0, 0.0, 0.0, 0.0, 0.0, 0.0, 0.0, 0.0, 0.0, 0.0, 0.0, 0.0, 0.0, 0.0, 0.0, 0.0, 0.0, 0.0, 0.0, 0.0, 0.0, 0.0, 0.0, 0.0, 0.0, 0.0, 0.0, 0.0, 0.0, 0.0, 0.0, 0.0, 0.0, 0.0, 0.0, 0.0, 0.0, 0.0, 0.0, 0.0, 0.0, 0.0, 0.0, 0.0, 0.0, 0.0, 0.0, 0.0, 0.0, 0.0, 0.0, 0.0, 0.0, 0.0, 0.0, 0.0, 0.0, 0.0, 0.0, 0.0, 0.0, 0.0, 0.0, 0.0, 0.0, 0.0, 0.0, 0.0, 0.0, 0.0, 0.0, 0.0, 0.0, 0.0, 0.0, 0.0, 0.0, 0.0, 0.0, 0.0, 0.0, 0.0, 0.0, 0.0, 0.0, 0.0, 0.0, 0.0, 0.0, 0.0, 0.0, 0.0, 0.0, 0.0, 0.0, 0.0, 0.0, 0.0, 0.0, 0.0, 0.0, 0.0, 0.0, 0.0, 0.0, 0.0, 0.0, 0.0, 0.0, 0.0, 0.0, 0.0, 0.0, 0.0, 0.0, 0.0, 0.0, 0.0, 0.0, 0.0, 0.0, 0.0, 0.0, 0.0, 0.0, 0.0, 0.0, 0.0, 0.0, 0.0, 0.0, 0.0, 0.0, 0.0, 0.0, 0.0, 0.0, 0.0, 0.0, 0.0, 0.0, 0.0, 0.0, 0.0, 0.0, 0.0, 0.0, 0.0, 0.0, 0.0, 0.0, 0.0, 0.0, 0.0, 0.0, 0.0, 0.0, 0.0, 0.0, 0.0, 0.0, 0.0, 0.0, 0.0, 0.0, 0.0, 0.0, 0.0, 0.0, 0.0, 0.0, 0.0, 0.0, 0.0, 0.0, 0.0, 0.0, 0.0, 0.0, 0.0, 0.0, 0.0, 0.0, 0.0, 0.0, 0.0, 0.0, 0.0, 0.0, 0.0, 0.0, 0.0, 0.0, 0.0, 0.0, 0.0, 0.0, 0.0, 0.0, 0.0, 0.0, 0.0, 0.0, 0.0, 0.0, 0.0, 0.0, 0.0, 0.0, 0.0, 0.0, 0.0, 0.0, 0.0, 0.0, 0.0, 0.0, 0.0, 0.0, 0.0, 0.0, 0.0, 0.0, 0.0, 0.0, 0.0, 0.0, 0.0, 0.0, 0.0, 0.0, 0.0, 0.0, 0.0, 0.0, 0.0, 0.0, 0.0, 0.0, 0.0, 0.0, 0.0, 0.0, 0.0, 0.0, 0.0, 0.0, 0.0, 0.0, 0.0, 0.0, 0.0, 0.0, 0.0, 0.0, 0.0, 0.0, 0.0, 0.0, 0.0, 0.0, 0.0, 0.0, 0.0, 0.0, 0.0, 0.0, 0.0, 0.0, 0.0, 0.0, 0.0, 0.0, 0.0, 0.0, 0.0, 0.0, 0.0, 0.0, 0.0, 0.0, 0.0, 0.0, 0.0, 0.0, 0.0, 0.0, 0.0, 0.0, 0.0, 0.0, 0.0, 0.0, 0.0, 0.0, 0.0, 0.0, 0.0, 0.0, 0.0, 0.0, 0.0, 0.0, 0.0, 0.0, 0.0, 0.0, 0.0, 0.0, 0.0, 0.0, 0.0, 0.0, 0.0, 0.0, 0.0, 0.0, 0.0, 0.0, 0.0, 0.0, 0.0, 0.0, 0.0, 0.0, 0.0, 0.0, 0.0, 0.0, 0.0, 0.0, 0.0, 0.0, 0.0, 0.0, 0.0, 0.0, 0.0, 0.0, 0.0, 0.0, 0.0, 0.0, 0.0, 0.0, 0.0, 0.0, 0.0, 0.0, 0.0, 0.0, 0.0, 0.0, 0.0, 0.0, 0.0, 0.0, 0.0, 0.0, 0.0, 0.0, 0.0, 0.0, 0.0, 0.0, 0.0, 0.0, 0.0, 0.0, 0.0, 0.0, 0.0, 0.0, 0.0, 0.0, 0.0, 0.0, 0.0, 0.0, 0.0, 0.0, 0.0, 0.0, 0.0, 0.0, 0.0, 0.0, 0.0, 0.0, 0.0, 0.0, 0.0, 0.0, 0.0, 0.0, 0.0, 0.0, 0.0, 0.0, 0.0, 0.0, 0.0, 0.0, 0.0, 0.0, 0.0, 0.0, 0.0, 0.0, 0.0, 0.0, 0.0, 0.0, 0.0, 0.0, 0.0, 0.0, 0.0, 0.0, 0.0, 0.0, 0.0, 0.0, 0.0, 0.0, 0.0, 0.0, 0.0, 0.0, 0.0, 0.0, 0.0, 0.0, 0.0, 0.0, 0.0, 0.0, 0.0, 0.0, 0.0, 0.0, 0.0, 0.0, 0.0, 0.0, 0.0, 0.0, 0.0, 0.0, 0.0, 0.0, 0.0, 0.0, 0.0, 0.0, 0.0, 0.0, 0.0, 0.0, 0.0, 0.0, 0.0, 0.0, 0.0, 0.0, 0.0, 0.0, 0.0, 0.0, 0.0, 0.0, 0.0, 0.0, 0.0, 0.0, 0.0, 0.0, 0.0, 0.0, 0.0, 0.0, 0.0, 0.0, 0.0, 0.0, 0.0, 0.0, 0.0, 0.0, 0.0, 0.0, 0.0, 0.0, 0.0, 0.0, 0.0, 0.0, 0.0, 0.0, 0.0, 0.0, 0.0, 0.0, 0.0, 0.0, 0.0, 0.0, 0.0, 0.0, 0.0, 0.0, 0.0, 0.0, 0.0, 0.0, 0.0, 0.0, 0.0, 0.0, 0.0, 0.0, 0.0, 0.0, 0.0, 0.0, 0.0, 0.0, 0.0, 0.0, 0.0, 0.0, 0.0, 0.0, 0.0, 0.0, 0.0, 0.0, 0.0, 0.0, 0.0, 0.0, 0.0, 0.0, 0.0, 0.0, 0.0, 0.0, 0.0, 0.0, 0.0, 0.0, 0.0, 0.0, 0.0, 0.0, 0.0, 0.0, 0.0, 0.0, 0.0, 0.0, 0.0, 0.0, 0.0, 0.0, 0.0, 0.0, 0.0, 0.0, 0.0, 0.0, 0.0, 0.0, 0.0, 0.0, 0.0, 0.0, 0.0, 0.0, 0.0, 0.0, 0.0, 0.0, 0.0, 0.0, 0.0, 0.0, 0.0, 0.0, 0.0, 0.0, 0.0, 0.0, 0.0, 0.0, 0.0, 0.0, 0.0, 0.0, 0.0, 0.0, 0.0, 0.0, 0.0, 0.0, 0.0, 0.0, 0.0, 0.0, 0.0, 0.0, 0.0, 0.0, 0.0, 0.0, 0.0, 0.0, 0.0, 0.0, 0.0, 0.0, 0.0, 0.0, 0.0, 0.0, 0.0, 0.0, 0.0, 0.0, 0.0, 0.0, 0.0, 0.0, 0.0, 0.0, 0.0, 0.0, 0.0, 0.0, 0.0, 0.0, 0.0, 0.0, 0.0, 0.0, 0.0, 0.0, 0.0, 0.0, 0.0, 0.0, 0.0, 0.0, 0.0, 0.0, 0.0, 0.0, 0.0, 0.0, 0.0, 0.0, 0.0, 0.0, 0.0, 0.0, 0.0, 0.0, 0.0, 0.0, 0.0, 0.0, 0.0, 0.0, 0.0, 0.0, 0.0, 0.0, 0.0, 0.0, 0.0, 0.0, 0.0, 0.0, 0.0, 0.0, 0.0, 0.0, 0.0, 0.0, 0.0, 0.0, 0.0, 0.0, 0.0, 0.0, 0.0, 0.0, 0.0, 0.0, 0.0, 0.0, 0.0, 0.0, 0.0, 0.0, 0.0, 0.0, 0.0, 0.0, 0.0, 0.0, 0.0, 0.0, 0.0, 0.0, 0.0, 0.0, 0.0, 0.0, 0.0, 0.0, 0.0, 0.0, 0.0, 0.0, 0.0, 0.0, 0.0, 0.0, 0.0, 0.0, 0.0, 0.0, 0.0, 0.0, 0.0, 0.0, 0.0, 0.0, 0.0, 0.0, 0.0, 0.0, 0.0, 0.0, 0.0, 0.0, 0.0, 0.0, 0.0, 0.0, 0.0, 0.0, 0.0, 0.0, 0.0, 0.0, 0.0, 0.0, 0.0, 0.0, 0.0, 0.0, 0.0, 0.0, 0.0, 0.0, 0.0, 0.0, 0.0, 0.0, 0.0, 0.0, 0.0, 0.0, 0.0, 0.0, 0.0, 0.0, 0.0, 0.0, 0.0, 0.0, 0.0, 0.0, 0.0, 0.0, 0.0, 0.0, 0.0, 0.0, 0.0, 0.0, 0.0, 0.0, 0.0, 0.0, 0.0, 0.0, 0.0, 0.0, 0.0, 0.0, 0.0, 0.0, 0.0, 0.0, 0.0, 0.0, 0.0, 0.0, 0.0, 0.0, 0.0, 0.0, 0.0, 0.0, 0.0, 0.0, 0.0, 0.0, 0.0, 0.0, 0.0, 0.0, 0.0, 0.0, 0.0, 0.0, 0.0, 0.0, 0.0, 0.0, 0.0, 0.0, 0.0, 0.0, 0.0, 0.0, 0.0, 0.0, 0.0, 0.0, 0.0, 0.0, 0.0, 0.0, 0.0, 0.0, 0.0, 0.0, 0.0, 0.0, 0.0, 0.0, 0.0, 0.0, 0.0, 0.0, 0.0, 0.0, 0.0, 0.0, 0.0, 0.0, 0.0, 0.0, 0.0, 0.0, 0.0, 0.0, 0.0, 0.0, 0.0, 0.0, 0.0, 0.0, 0.0, 0.0, 0.0, 0.0, 0.0, 0.0, 0.0, 0.0, 0.0, 0.0, 0.0, 0.0, 0.0, 0.0, 0.0, 0.0, 0.0, 0.0, 0.0, 0.0, 0.0, 0.0, 0.0, 0.0, 0.0, 0.0, 0.0, 0.0, 0.0, 0.0, 0.0, 0.0, 0.0, 0.0, 0.0, 0.0, 0.0, 0.0, 0.0, 0.0, 0.0, 0.0, 0.0, 0.0, 0.0, 0.0, 0.0, 0.0, 0.0, 0.0, 0.0, 0.0, 0.0, 0.0, 0.0, 0.0, 0.0, 0.0, 0.0, 0.0, 0.0, 0.0, 0.0, 0.0, 0.0, 0.0, 0.0, 0.0, 0.0, 0.0, 0.0, 0.0, 0.0, 0.0, 0.0, 0.0, 0.0, 0.0, 0.0, 0.0, 0.0, 0.0, 0.0, 0.0, 0.0, 0.0, 0.0, 0.0, 0.0, 0.0, 0.0, 0.0, 0.0, 0.0, 0.0, 0.0, 0.0, 0.0, 0.0, 0.0, 0.0, 0.0, 0.0, 0.0, 0.0, 0.0, 0.0, 0.0, 0.0, 0.0, 0.0, 0.0, 0.0, 0.0, 0.0, 0.0, 0.0, 0.0, 0.0, 0.0, 0.0, 0.0, 0.0, 0.0, 0.0, 0.0, 0.0, 0.0, 0.0, 0.0, 0.0, 0.0, 0.0, 0.0, 0.0, 0.0, 0.0, 0.0, 0.0, 0.0, 0.0, 0.0, 0.0, 0.0, 0.0, 0.0, 0.0, 0.0, 0.0, 0.0, 0.0, 0.0, 0.0, 0.0, 0.0, 0.0, 0.0, 0.0, 0.0, 0.0, 0.0, 0.0, 0.0, 0.0, 0.0, 0.0, 0.0, 0.0, 0.0, 0.0, 0.0, 0.0, 0.0, 0.0, 0.0, 0.0, 0.0, 0.0, 0.0, 0.0, 0.0, 0.0, 0.0, 0.0, 0.0, 0.0, 0.0, 0.0, 0.0, 0.0, 0.0, 0.0, 0.0, 0.0, 0.0, 0.0, 0.0, 0.0, 0.0, 0.0, 0.0, 0.0, 0.0, 0.0, 0.0, 0.0, 0.0, 0.0, 0.0, 0.0, 0.0, 0.0, 0.0, 0.0, 0.0, 0.0, 0.0, 0.0, 0.0, 0.0, 0.0, 0.0, 0.0, 0.0, 0.0, 0.0, 0.0, 0.0, 0.0, 0.0, 0.0, 0.0, 0.0, 0.0, 0.0, 0.0, 0.0, 0.0, 0.0, 0.0, 0.0, 0.0, 0.0, 0.0, 0.0, 0.0, 0.0, 0.0, 0.0, 0.0, 0.0, 0.0, 0.0, 0.0, 0.0, 0.0, 0.0, 0.0, 0.0, 0.0, 0.0, 0.0, 0.0, 0.0, 0.0, 0.0, 0.0, 0.0, 0.0, 0.0, 0.0, 0.0, 0.0, 0.0, 0.0, 0.0, 0.0, 0.0, 0.0, 0.0, 0.0, 0.0, 0.0, 0.0, 0.0, 0.0, 0.0, 0.0, 0.0, 0.0, 0.0, 0.0, 0.0, 0.0, 0.0, 0.0, 0.0, 0.0, 0.0, 0.0, 0.0, 0.0, 0.0, 0.0, 0.0, 0.0, 0.0, 0.0, 0.0, 0.0, 0.0, 0.0, 0.0, 0.0, 0.0, 0.0, 0.0, 0.0, 0.0, 0.0, 0.0, 0.0, 0.0, 0.0, 0.0, 0.0, 0.0, 0.0, 0.0, 0.0, 0.0, 0.0, 0.0, 0.0, 0.0, 0.0, 0.0, 0.0, 0.0, 0.0, 0.0, 0.0, 0.0, 0.0, 0.0, 0.0, 0.0, 0.0, 0.0, 0.0, 0.0, 0.0, 0.0, 0.0, 0.0, 0.0, 0.0, 0.0, 0.0, 0.0, 0.0, 0.0, 0.0, 0.0, 0.0, 0.0, 0.0, 0.0, 0.0, 0.0, 0.0, 0.0, 0.0, 0.0, 0.0, 0.0, 0.0, 0.0, 0.0, 0.0, 0.0, 0.0, 0.0, 0.0, 0.0, 0.0, 0.0, 0.0, 0.0, 0.0, 0.0, 0.0, 0.0, 0.0, 0.0, 0.0, 0.0, 0.0, 0.0, 0.0, 0.0, 0.0, 0.0, 0.0, 0.0, 0.0, 0.0, 0.0, 0.0, 0.0, 0.0, 0.0, 0.0, 0.0, 0.0, 0.0, 0.0, 0.0, 0.0, 0.0, 0.0, 0.0, 0.0, 0.0, 0.0, 0.0, 0.0, 0.0, 0.0, 0.0, 0.0, 0.0, 0.0, 0.0, 0.0, 0.0, 0.0, 0.0, 0.0, 0.0, 0.0, 0.0, 0.0, 0.0, 0.0, 0.0, 0.0, 0.0, 0.0, 0.0, 0.0, 0.0, 0.0, 0.0, 0.0, 0.0, 0.0, 0.0, 0.0, 0.0, 0.0, 0.0, 0.0, 0.0, 0.0, 0.0, 0.0, 0.0, 0.0, 0.0, 0.0, 0.0, 0.0, 0.0, 0.0, 0.0, 0.0, 0.0, 0.0, 0.0, 0.0, 0.0, 0.0, 0.0, 0.0, 0.0, 0.0, 0.0, 0.0, 0.0, 0.0, 0.0, 0.0, 0.0, 0.0, 0.0, 0.0, 0.0, 0.0, 0.0, 0.0, 0.0, 0.0, 0.0, 0.0, 0.0, 0.0, 0.0, 0.0, 0.0, 0.0, 0.0, 0.0, 0.0, 0.0, 0.0, 0.0, 0.0, 0.0, 0.0, 0.0, 0.0, 0.0, 0.0, 0.0, 0.0, 0.0, 0.0, 0.0, 0.0, 0.0, 0.0, 0.0, 0.0, 0.0, 0.0, 0.0, 0.0, 0.0, 0.0, 0.0, 0.0, 0.0, 0.0, 0.0, 0.0, 0.0, 0.0, 0.0, 0.0, 0.0, 0.0, 0.0, 0.0, 0.0, 0.0, 0.0, 0.0, 0.0, 0.0, 0.0, 0.0, 0.0, 0.0, 0.0, 0.0, 0.0, 0.0, 0.0, 0.0, 0.0, 0.0, 0.0, 0.0, 0.0, 0.0, 0.0, 0.0, 0.0, 0.0, 0.0, 0.0, 0.0, 0.0, 0.0, 0.0, 0.0, 0.0, 0.0, 0.0, 0.0, 0.0, 0.0, 0.0, 0.0, 0.0, 0.0, 0.0, 0.0, 0.0, 0.0, 0.0, 0.0, 0.0, 0.0, 0.0, 0.0, 0.0, 0.0, 0.0, 0.0, 0.0, 0.0, 0.0, 0.0, 0.0, 0.0, 0.0, 0.0, 0.0, 0.0, 0.0, 0.0, 0.0, 0.0, 0.0, 0.0, 0.0, 0.0, 0.0, 0.0, 0.0, 0.0, 0.0, 0.0, 0.0, 0.0, 0.0, 0.0, 0.0, 0.0, 0.0, 0.0, 0.0, 0.0, 0.0, 0.0, 0.0, 0.0, 0.0, 0.0, 0.0, 0.0, 0.0, 0.0, 0.0, 0.0, 0.0, 0.0, 0.0, 0.0, 0.0, 0.0, 0.0, 0.0, 0.0, 0.0, 0.0, 0.0, 0.0, 0.0, 0.0, 0.0, 0.0, 0.0, 0.0, 0.0, 0.0, 0.0, 0.0, 0.0, 0.0, 0.0, 0.0, 0.0, 0.0, 0.0, 0.0, 0.0, 0.0, 0.0, 0.0, 0.0, 0.0, 0.0, 0.0, 0.0, 0.0, 0.0, 0.0, 0.0, 0.0, 0.0, 0.0, 0.0, 0.0, 0.0, 0.0, 0.0, 0.0, 0.0, 0.0, 0.0, 0.0, 0.0, 0.0, 0.0, 0.0, 0.0, 0.0, 0.0, 0.0, 0.0, 0.0, 0.0, 0.0, 0.0, 0.0, 0.0, 0.0, 0.0, 0.0, 0.0, 0.0, 0.0, 0.0, 0.0, 0.0, 0.0, 0.0, 0.0, 0.0, 0.0, 0.0, 0.0, 0.0, 0.0, 0.0, 0.0, 0.0, 0.0, 0.0, 0.0, 0.0, 0.0, 0.0, 0.0, 0.0, 0.0, 0.0, 0.0, 0.0, 0.0, 0.0, 0.0, 0.0, 0.0, 0.0, 0.0, 0.0, 0.0, 0.0, 0.0, 0.0, 0.0, 0.0, 0.0, 0.0, 0.0, 0.0, 0.0, 0.0, 0.0, 0.0, 0.0, 0.0, 0.0, 0.0, 0.0, 0.0, 0.0, 0.0, 0.0, 0.0, 0.0, 0.0, 0.0, 0.0, 0.0, 0.0, 0.0, 0.0, 0.0, 0.0, 0.0, 0.0, 0.0, 0.0, 0.0, 0.0, 0.0, 0.0, 0.0, 0.0, 0.0, 0.0, 0.0, 0.0, 0.0, 0.0, 0.0, 0.0, 0.0, 0.0, 0.0, 0.0, 0.0, 0.0, 0.0, 0.0, 0.0, 0.0, 0.0, 0.0, 0.0, 0.0, 0.0, 0.0, 0.0, 0.0, 0.0, 0.0, 0.0, 0.0, 0.0, 0.0, 0.0, 0.0, 0.0, 0.0, 0.0, 0.0, 0.0, 0.0, 0.0, 0.0, 0.0, 0.0, 0.0, 0.0, 0.0, 0.0, 0.0, 0.0, 0.0, 0.0, 0.0, 0.0, 0.0, 0.0, 0.0, 0.0, 0.0, 0.0, 0.0, 0.0, 0.0, 0.0, 0.0, 0.0, 0.0, 0.0, 0.0, 0.0, 0.0, 0.0, 0.0, 0.0, 0.0, 0.0, 0.0, 0.0, 0.0, 0.0, 0.0, 0.0, 0.0, 0.0, 0.0, 0.0, 0.0, 0.0, 0.0, 0.0, 0.0, 0.0, 0.0, 0.0, 0.0, 0.0, 0.0, 0.0, 0.0, 0.0, 0.0, 0.0, 0.0, 0.0, 0.0, 0.0, 0.0, 0.0, 0.0, 0.0, 0.0, 0.0, 0.0, 0.0, 0.0, 0.0, 0.0, 0.0, 0.0, 0.0, 0.0, 0.0, 0.0, 0.0, 0.0, 0.0, 0.0, 0.0, 0.0, 0.0, 0.0, 0.0, 0.0, 0.0, 0.0, 0.0, 0.0, 0.0, 0.0, 0.0, 0.0, 0.0, 0.0, 0.0, 0.0, 0.0, 0.0, 0.0, 0.0, 0.0, 0.0, 0.0, 0.0, 0.0, 0.0, 0.0, 0.0, 0.0, 0.0, 0.0, 0.0, 0.0, 0.0, 0.0, 0.0, 0.0, 0.0, 0.0, 0.0, 0.0, 0.0, 0.0, 0.0, 0.0, 0.0, 0.0, 0.0, 0.0, 0.0, 0.0, 0.0, 0.0, 0.0, 0.0, 0.0, 0.0, 0.0, 0.0, 0.0, 0.0, 0.0, 0.0, 0.0, 0.0, 0.0, 0.0, 0.0, 0.0, 0.0, 0.0, 0.0, 0.0, 0.0, 0.0, 0.0, 0.0, 0.0, 0.0, 0.0, 0.0, 0.0, 0.0, 0.0, 0.0, 0.0, 0.0, 0.0, 0.0, 0.0, 0.0, 0.0, 0.0, 0.0, 0.0, 0.0, 0.0, 0.0, 0.0, 0.0, 0.0, 0.0, 0.0, 0.0, 0.0, 0.0, 0.0, 0.0, 0.0, 0.0, 0.0, 0.0, 0.0, 0.0, 0.0, 0.0, 0.0, 0.0, 0.0, 0.0, 0.0, 0.0, 0.0, 0.0, 0.0, 0.0, 0.0, 0.0, 0.0, 0.0, 0.0, 0.0, 0.0, 0.0, 0.0, 0.0, 0.0, 0.0, 0.0, 0.0, 0.0, 0.0, 0.0, 0.0, 0.0, 0.0, 0.0, 0.0, 0.0, 0.0, 0.0, 0.0, 0.0, 0.0, 0.0, 0.0, 0.0, 0.0, 0.0, 0.0, 0.0, 0.0, 0.0, 0.0, 0.0, 0.0, 0.0, 0.0, 0.0, 0.0, 0.0, 0.0, 0.0, 0.0, 0.0, 0.0, 0.0, 0.0, 0.0, 0.0, 0.0, 0.0, 0.0, 0.0, 0.0, 0.0, 0.0, 0.0, 0.0, 0.0, 0.0, 0.0, 0.0, 0.0, 0.0, 0.0, 0.0, 0.0, 0.0, 0.0, 0.0, 0.0, 0.0, 0.0, 0.0, 0.0, 0.0, 0.0, 0.0, 0.0, 0.0, 0.0, 0.0, 0.0, 0.0, 0.0, 0.0, 0.0, 0.0, 0.0, 0.0, 0.0, 0.0, 0.0, 0.0, 0.0, 0.0, 0.0, 0.0, 0.0, 0.0, 0.0, 0.0, 0.0, 0.0, 0.0, 0.0, 0.0, 0.0, 0.0, 0.0, 0.0, 0.0, 0.0, 0.0, 0.0, 0.0, 0.0, 0.0, 0.0, 0.0, 0.0, 0.0, 0.0, 0.0, 0.0, 0.0, 0.0, 0.0, 0.0, 0.0, 0.0, 0.0, 0.0, 0.0, 0.0, 0.0, 0.0, 0.0, 0.0, 0.0, 0.0, 0.0, 0.0, 0.0, 0.0, 0.0, 0.0, 0.0, 0.0, 0.0, 0.0, 0.0, 0.0, 0.0, 0.0, 0.0, 0.0, 0.0, 0.0, 0.0, 0.0, 0.0, 0.0, 0.0, 0.0, 0.0, 0.0, 0.0, 0.0, 0.0, 0.0, 0.0, 0.0, 0.0, 0.0, 0.0, 0.0, 0.0, 0.0, 0.0, 0.0, 0.0, 0.0, 0.0, 0.0, 0.0, 0.0, 0.0, 0.0, 0.0, 0.0, 0.0, 0.0, 0.0, 0.0, 0.0, 0.0, 0.0, 0.0, 0.0, 0.0, 0.0, 0.0, 0.0, 0.0, 0.0, 0.0, 0.0, 0.0, 0.0, 0.0, 0.0, 0.0, 0.0, 0.0, 0.0, 0.0, 0.0, 0.0, 0.0, 0.0, 0.0, 0.0, 0.0, 0.0, 0.0, 0.0, 0.0, 0.0, 0.0, 0.0, 0.0, 0.0, 0.0, 0.0, 0.0, 0.0, 0.0, 0.0, 0.0, 0.0])
me_cube_001.materials.append(mat_bush001)
me_cube_001.use_remesh_preserve_volume = False
me_cube_001.use_remesh_preserve_attributes = False
me_cube_001.use_mirror_vertex_groups = False
me_cube_001.update()

# ---- objects
ob_cube = bpy.data.objects.new('Cube', me_cube_001)

# ---- transforms, parenting, visibility, modifiers, constraints
ob_cube.location = (0.0, 0.0, 0.0)
ob_cube.lineart.crease_threshold = 0.0
_m = ob_cube.modifiers.new('Decimate', 'DECIMATE')
_m.ratio = 0.204

# ---- collection membership
col_collection.objects.link(ob_cube)

# ---- scene / render settings (as saved in the file)
scene.frame_start = 1; scene.frame_end = 250; scene.frame_set(1)
scene.render.engine = 'BLENDER_EEVEE_NEXT'
scene.cycles.use_denoising = False
scene.cycles.samples = 128
scene.cycles.sampling_pattern = 'TABULATED_SOBOL'
scene.cycles.use_adaptive_sampling = False
scene.cycles.use_light_tree = False
scene.view_settings.view_transform = 'Filmic'
bpy.context.view_layer.update()

# ---- added for rendering (the .blend has no active camera and no usable light): camera, sun
cam_auto = bpy.data.cameras.new('AutoCamera')
cam_auto.lens = 50.0
cam_auto.sensor_width = 36.0
cam_auto.clip_end = 1000.0
ob_auto_camera = bpy.data.objects.new('AutoCamera', cam_auto)
scene.collection.objects.link(ob_auto_camera)
ob_auto_camera.location = (5.6212, -6.52197, 4.40292)
ob_auto_camera.rotation_euler = (1.09748, -7.21219e-08, 0.694738)
scene.camera = ob_auto_camera
light_auto_sun = bpy.data.lights.new('AutoSun', 'SUN')
light_auto_sun.energy = 3.0
light_auto_sun.angle = 0.0523599
ob_auto_sun = bpy.data.objects.new('AutoSun', light_auto_sun)
scene.collection.objects.link(ob_auto_sun)
ob_auto_sun.rotation_euler = (0.872665, 0.174533, 0.523599)
bpy.context.view_layer.update()
